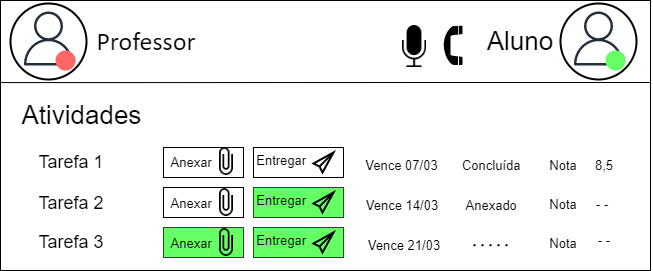

The diagram above was exported from draw.io. Its source (the exported page's mxGraphModel, read from the mxfile embedded in the PNG):
<mxGraphModel dx="1483" dy="733" grid="1" gridSize="10" guides="1" tooltips="1" connect="1" arrows="1" fold="1" page="1" pageScale="1" pageWidth="827" pageHeight="1169" math="0" shadow="0">
  <root>
    <mxCell id="0" />
    <mxCell id="1" parent="0" />
    <mxCell id="MduR1S1N15nYM3wBl1Et-91" value="" style="rounded=0;whiteSpace=wrap;html=1;fontSize=13;fillColor=none;" vertex="1" parent="1">
      <mxGeometry x="80" y="80" width="650" height="270" as="geometry" />
    </mxCell>
    <mxCell id="MduR1S1N15nYM3wBl1Et-83" value="" style="rounded=0;whiteSpace=wrap;html=1;fontSize=13;fillColor=#66FF66;strokeColor=#36393d;" vertex="1" parent="1">
      <mxGeometry x="243" y="307" width="80" height="30" as="geometry" />
    </mxCell>
    <mxCell id="MduR1S1N15nYM3wBl1Et-85" value="" style="rounded=0;whiteSpace=wrap;html=1;fontSize=13;fillColor=#66FF66;strokeColor=#36393d;" vertex="1" parent="1">
      <mxGeometry x="333" y="307" width="90" height="30" as="geometry" />
    </mxCell>
    <mxCell id="MduR1S1N15nYM3wBl1Et-84" value="" style="rounded=0;whiteSpace=wrap;html=1;fontSize=13;fillColor=#66FF66;strokeColor=#36393d;" vertex="1" parent="1">
      <mxGeometry x="333" y="267" width="90" height="30" as="geometry" />
    </mxCell>
    <mxCell id="MduR1S1N15nYM3wBl1Et-87" value="" style="rounded=0;whiteSpace=wrap;html=1;fontSize=13;fillColor=none;" vertex="1" parent="1">
      <mxGeometry x="333" y="227" width="90" height="30" as="geometry" />
    </mxCell>
    <mxCell id="9ygYH8ToFB7yXFy-jAX1-8" value="" style="shape=mxgraph.signs.tech.telephone_1;html=1;pointerEvents=1;fillColor=#000000;strokeColor=none;verticalLabelPosition=bottom;verticalAlign=top;align=center;fontSize=12;" parent="1" vertex="1">
      <mxGeometry x="520" y="105" width="22" height="40" as="geometry" />
    </mxCell>
    <mxCell id="9ygYH8ToFB7yXFy-jAX1-11" value="" style="shape=image;html=1;verticalAlign=top;verticalLabelPosition=bottom;labelBackgroundColor=#ffffff;imageAspect=0;aspect=fixed;image=https://cdn4.iconfinder.com/data/icons/ionicons/512/icon-ios7-mic-128.png;fontSize=12;" parent="1" vertex="1">
      <mxGeometry x="470" y="102" width="48" height="48" as="geometry" />
    </mxCell>
    <mxCell id="9ygYH8ToFB7yXFy-jAX1-13" value="" style="ellipse;whiteSpace=wrap;html=1;aspect=fixed;fontSize=12;strokeWidth=2;" parent="1" vertex="1">
      <mxGeometry x="90" y="83" width="76" height="76" as="geometry" />
    </mxCell>
    <mxCell id="9ygYH8ToFB7yXFy-jAX1-17" value="" style="sketch=0;outlineConnect=0;fontColor=#232F3E;gradientColor=none;fillColor=#232F3D;strokeColor=none;dashed=0;verticalLabelPosition=bottom;verticalAlign=top;align=center;html=1;fontSize=12;fontStyle=0;aspect=fixed;pointerEvents=1;shape=mxgraph.aws4.user;" parent="1" vertex="1">
      <mxGeometry x="101" y="91" width="54" height="54" as="geometry" />
    </mxCell>
    <mxCell id="9ygYH8ToFB7yXFy-jAX1-21" value="&lt;span style=&quot;font-size: 26px; line-height: 107%; font-family: calibri, sans-serif;&quot;&gt;Professor&lt;/span&gt;" style="text;html=1;strokeColor=none;fillColor=none;align=center;verticalAlign=middle;whiteSpace=wrap;rounded=0;fontSize=26;" parent="1" vertex="1">
      <mxGeometry x="166" y="96" width="120" height="50" as="geometry" />
    </mxCell>
    <mxCell id="9ygYH8ToFB7yXFy-jAX1-22" value="" style="ellipse;whiteSpace=wrap;html=1;aspect=fixed;fontSize=26;strokeWidth=2;fillColor=#FF6666;strokeColor=none;" parent="1" vertex="1">
      <mxGeometry x="135" y="130" width="20" height="20" as="geometry" />
    </mxCell>
    <mxCell id="MduR1S1N15nYM3wBl1Et-10" value="Aluno" style="text;html=1;strokeColor=none;fillColor=none;align=center;verticalAlign=middle;whiteSpace=wrap;rounded=0;fontSize=26;" vertex="1" parent="1">
      <mxGeometry x="570" y="106" width="60" height="30" as="geometry" />
    </mxCell>
    <mxCell id="MduR1S1N15nYM3wBl1Et-11" value="Atividades&amp;nbsp;" style="text;html=1;strokeColor=none;fillColor=none;align=center;verticalAlign=middle;whiteSpace=wrap;rounded=0;fontSize=26;" vertex="1" parent="1">
      <mxGeometry x="135" y="180" width="60" height="30" as="geometry" />
    </mxCell>
    <mxCell id="MduR1S1N15nYM3wBl1Et-13" value="Tarefa 1" style="text;html=1;strokeColor=none;fillColor=none;align=center;verticalAlign=middle;whiteSpace=wrap;rounded=0;fontSize=18;" vertex="1" parent="1">
      <mxGeometry x="101" y="227" width="100" height="30" as="geometry" />
    </mxCell>
    <mxCell id="MduR1S1N15nYM3wBl1Et-14" value="Tarefa 2" style="text;html=1;strokeColor=none;fillColor=none;align=center;verticalAlign=middle;whiteSpace=wrap;rounded=0;fontSize=18;" vertex="1" parent="1">
      <mxGeometry x="89" y="268" width="124" height="30" as="geometry" />
    </mxCell>
    <mxCell id="MduR1S1N15nYM3wBl1Et-15" value="Tarefa 3" style="text;html=1;strokeColor=none;fillColor=none;align=center;verticalAlign=middle;whiteSpace=wrap;rounded=0;fontSize=18;" vertex="1" parent="1">
      <mxGeometry x="98" y="307" width="106" height="30" as="geometry" />
    </mxCell>
    <mxCell id="MduR1S1N15nYM3wBl1Et-20" value="" style="ellipse;whiteSpace=wrap;html=1;aspect=fixed;fontSize=12;strokeWidth=2;" vertex="1" parent="1">
      <mxGeometry x="640" y="83" width="76" height="76" as="geometry" />
    </mxCell>
    <mxCell id="MduR1S1N15nYM3wBl1Et-21" value="" style="sketch=0;outlineConnect=0;fontColor=#232F3E;gradientColor=none;fillColor=#232F3D;strokeColor=none;dashed=0;verticalLabelPosition=bottom;verticalAlign=top;align=center;html=1;fontSize=12;fontStyle=0;aspect=fixed;pointerEvents=1;shape=mxgraph.aws4.user;" vertex="1" parent="1">
      <mxGeometry x="651" y="91" width="54" height="54" as="geometry" />
    </mxCell>
    <mxCell id="MduR1S1N15nYM3wBl1Et-22" value="" style="ellipse;whiteSpace=wrap;html=1;aspect=fixed;fontSize=26;strokeWidth=2;fillColor=#66FF66;strokeColor=none;" vertex="1" parent="1">
      <mxGeometry x="685" y="130" width="20" height="20" as="geometry" />
    </mxCell>
    <mxCell id="MduR1S1N15nYM3wBl1Et-25" value="" style="shape=image;html=1;verticalAlign=top;verticalLabelPosition=bottom;labelBackgroundColor=#ffffff;imageAspect=0;aspect=fixed;image=https://cdn2.iconfinder.com/data/icons/freecns-cumulus/16/519897-198_Paperclip-128.png;fontSize=18;" vertex="1" parent="1">
      <mxGeometry x="292" y="227" width="28" height="28" as="geometry" />
    </mxCell>
    <mxCell id="MduR1S1N15nYM3wBl1Et-30" value="" style="shape=image;html=1;verticalAlign=top;verticalLabelPosition=bottom;labelBackgroundColor=#ffffff;imageAspect=0;aspect=fixed;image=https://cdn2.iconfinder.com/data/icons/freecns-cumulus/16/519897-198_Paperclip-128.png;fontSize=18;" vertex="1" parent="1">
      <mxGeometry x="292" y="308" width="28" height="28" as="geometry" />
    </mxCell>
    <mxCell id="MduR1S1N15nYM3wBl1Et-31" value="" style="shape=image;html=1;verticalAlign=top;verticalLabelPosition=bottom;labelBackgroundColor=#ffffff;imageAspect=0;aspect=fixed;image=https://cdn2.iconfinder.com/data/icons/freecns-cumulus/16/519897-198_Paperclip-128.png;fontSize=18;imageBackground=none;" vertex="1" parent="1">
      <mxGeometry x="292" y="268" width="28" height="28" as="geometry" />
    </mxCell>
    <mxCell id="MduR1S1N15nYM3wBl1Et-34" value="Anexar&amp;nbsp;" style="text;html=1;strokeColor=none;fillColor=none;align=center;verticalAlign=middle;whiteSpace=wrap;rounded=0;fontSize=13;" vertex="1" parent="1">
      <mxGeometry x="243" y="227" width="60" height="30" as="geometry" />
    </mxCell>
    <mxCell id="MduR1S1N15nYM3wBl1Et-39" value="Anexar&amp;nbsp;" style="text;html=1;strokeColor=none;fillColor=none;align=center;verticalAlign=middle;whiteSpace=wrap;rounded=0;fontSize=13;" vertex="1" parent="1">
      <mxGeometry x="243" y="268" width="60" height="30" as="geometry" />
    </mxCell>
    <mxCell id="MduR1S1N15nYM3wBl1Et-41" value="Anexar&amp;nbsp;" style="text;html=1;strokeColor=none;fillColor=none;align=center;verticalAlign=middle;whiteSpace=wrap;rounded=0;fontSize=13;" vertex="1" parent="1">
      <mxGeometry x="243" y="308" width="60" height="30" as="geometry" />
    </mxCell>
    <mxCell id="MduR1S1N15nYM3wBl1Et-42" value="Nota" style="text;html=1;strokeColor=none;fillColor=none;align=center;verticalAlign=middle;whiteSpace=wrap;rounded=0;fontSize=13;" vertex="1" parent="1">
      <mxGeometry x="613" y="230" width="60" height="30" as="geometry" />
    </mxCell>
    <mxCell id="MduR1S1N15nYM3wBl1Et-45" value="8,5" style="text;html=1;strokeColor=none;fillColor=none;align=center;verticalAlign=middle;whiteSpace=wrap;rounded=0;fontSize=13;" vertex="1" parent="1">
      <mxGeometry x="654" y="230" width="60" height="30" as="geometry" />
    </mxCell>
    <mxCell id="MduR1S1N15nYM3wBl1Et-47" value="" style="html=1;verticalLabelPosition=bottom;align=center;labelBackgroundColor=#ffffff;verticalAlign=top;strokeWidth=2;shadow=0;dashed=0;shape=mxgraph.ios7.icons.pointer;fontSize=13;fillColor=none;" vertex="1" parent="1">
      <mxGeometry x="393" y="232" width="20" height="20" as="geometry" />
    </mxCell>
    <mxCell id="MduR1S1N15nYM3wBl1Et-48" value="Entregar&amp;nbsp;" style="text;html=1;strokeColor=none;fillColor=none;align=center;verticalAlign=middle;whiteSpace=wrap;rounded=0;fontSize=13;" vertex="1" parent="1">
      <mxGeometry x="333" y="225" width="60" height="30" as="geometry" />
    </mxCell>
    <mxCell id="MduR1S1N15nYM3wBl1Et-49" value="" style="html=1;verticalLabelPosition=bottom;align=center;labelBackgroundColor=#ffffff;verticalAlign=top;strokeWidth=2;shadow=0;dashed=0;shape=mxgraph.ios7.icons.pointer;fontSize=13;strokeColor=default;fillColor=#66FF66;" vertex="1" parent="1">
      <mxGeometry x="393" y="272" width="20" height="20" as="geometry" />
    </mxCell>
    <mxCell id="MduR1S1N15nYM3wBl1Et-50" value="Entregar&amp;nbsp;" style="text;html=1;strokeColor=none;fillColor=none;align=center;verticalAlign=middle;whiteSpace=wrap;rounded=0;fontSize=13;" vertex="1" parent="1">
      <mxGeometry x="333" y="265" width="60" height="30" as="geometry" />
    </mxCell>
    <mxCell id="MduR1S1N15nYM3wBl1Et-51" value="" style="html=1;verticalLabelPosition=bottom;align=center;labelBackgroundColor=#ffffff;verticalAlign=top;strokeWidth=2;shadow=0;dashed=0;shape=mxgraph.ios7.icons.pointer;fontSize=13;fillColor=#66FF66;" vertex="1" parent="1">
      <mxGeometry x="393" y="312" width="20" height="20" as="geometry" />
    </mxCell>
    <mxCell id="MduR1S1N15nYM3wBl1Et-52" value="Entregar&amp;nbsp;" style="text;html=1;strokeColor=none;fillColor=none;align=center;verticalAlign=middle;whiteSpace=wrap;rounded=0;fontSize=13;" vertex="1" parent="1">
      <mxGeometry x="333" y="305" width="60" height="30" as="geometry" />
    </mxCell>
    <mxCell id="MduR1S1N15nYM3wBl1Et-54" value="Nota" style="text;html=1;strokeColor=none;fillColor=none;align=center;verticalAlign=middle;whiteSpace=wrap;rounded=0;fontSize=13;" vertex="1" parent="1">
      <mxGeometry x="613" y="269" width="60" height="30" as="geometry" />
    </mxCell>
    <mxCell id="MduR1S1N15nYM3wBl1Et-55" value="Nota" style="text;html=1;strokeColor=none;fillColor=none;align=center;verticalAlign=middle;whiteSpace=wrap;rounded=0;fontSize=13;" vertex="1" parent="1">
      <mxGeometry x="613" y="308" width="60" height="30" as="geometry" />
    </mxCell>
    <mxCell id="MduR1S1N15nYM3wBl1Et-57" value="- -&amp;nbsp;" style="text;html=1;strokeColor=none;fillColor=none;align=center;verticalAlign=middle;whiteSpace=wrap;rounded=0;fontSize=13;" vertex="1" parent="1">
      <mxGeometry x="654" y="269" width="60" height="30" as="geometry" />
    </mxCell>
    <mxCell id="MduR1S1N15nYM3wBl1Et-58" value="- -" style="text;html=1;strokeColor=none;fillColor=none;align=center;verticalAlign=middle;whiteSpace=wrap;rounded=0;fontSize=13;" vertex="1" parent="1">
      <mxGeometry x="654" y="305" width="60" height="30" as="geometry" />
    </mxCell>
    <mxCell id="MduR1S1N15nYM3wBl1Et-66" value="Vence 14/03" style="text;html=1;strokeColor=none;fillColor=none;align=center;verticalAlign=middle;whiteSpace=wrap;rounded=0;fontSize=13;" vertex="1" parent="1">
      <mxGeometry x="441.5" y="275" width="80" height="20" as="geometry" />
    </mxCell>
    <mxCell id="MduR1S1N15nYM3wBl1Et-70" value="Vence 07/03" style="text;html=1;strokeColor=none;fillColor=none;align=center;verticalAlign=middle;whiteSpace=wrap;rounded=0;fontSize=13;" vertex="1" parent="1">
      <mxGeometry x="440" y="235" width="83" height="20" as="geometry" />
    </mxCell>
    <mxCell id="MduR1S1N15nYM3wBl1Et-72" value="Vence 21/03" style="text;html=1;strokeColor=none;fillColor=none;align=center;verticalAlign=middle;whiteSpace=wrap;rounded=0;fontSize=13;" vertex="1" parent="1">
      <mxGeometry x="441.5" y="310" width="84" height="30" as="geometry" />
    </mxCell>
    <mxCell id="MduR1S1N15nYM3wBl1Et-74" style="edgeStyle=orthogonalEdgeStyle;rounded=0;orthogonalLoop=1;jettySize=auto;html=1;exitX=0.5;exitY=1;exitDx=0;exitDy=0;fontSize=13;" edge="1" parent="1" source="MduR1S1N15nYM3wBl1Et-72" target="MduR1S1N15nYM3wBl1Et-72">
      <mxGeometry relative="1" as="geometry" />
    </mxCell>
    <mxCell id="MduR1S1N15nYM3wBl1Et-75" value="Concluída&amp;nbsp;" style="text;html=1;strokeColor=none;fillColor=none;align=center;verticalAlign=middle;whiteSpace=wrap;rounded=0;fontSize=13;" vertex="1" parent="1">
      <mxGeometry x="543" y="235" width="60" height="20" as="geometry" />
    </mxCell>
    <mxCell id="MduR1S1N15nYM3wBl1Et-81" value="" style="rounded=0;whiteSpace=wrap;html=1;fontSize=13;fillColor=none;" vertex="1" parent="1">
      <mxGeometry x="243" y="267" width="80" height="30" as="geometry" />
    </mxCell>
    <mxCell id="MduR1S1N15nYM3wBl1Et-86" value="" style="rounded=0;whiteSpace=wrap;html=1;fontSize=13;fillColor=none;" vertex="1" parent="1">
      <mxGeometry x="243" y="227" width="80" height="30" as="geometry" />
    </mxCell>
    <mxCell id="MduR1S1N15nYM3wBl1Et-88" value="Anexado&amp;nbsp;" style="text;html=1;strokeColor=none;fillColor=none;align=center;verticalAlign=middle;whiteSpace=wrap;rounded=0;fontSize=13;" vertex="1" parent="1">
      <mxGeometry x="543" y="270" width="60" height="30" as="geometry" />
    </mxCell>
    <mxCell id="MduR1S1N15nYM3wBl1Et-89" value="" style="endArrow=none;dashed=1;html=1;dashPattern=1 3;strokeWidth=2;rounded=0;fontSize=13;" edge="1" parent="1">
      <mxGeometry width="50" height="50" relative="1" as="geometry">
        <mxPoint x="553" y="324.7" as="sourcePoint" />
        <mxPoint x="593" y="324.7" as="targetPoint" />
      </mxGeometry>
    </mxCell>
    <mxCell id="MduR1S1N15nYM3wBl1Et-95" value="" style="endArrow=none;html=1;rounded=0;fontSize=13;exitX=0.001;exitY=0.304;exitDx=0;exitDy=0;exitPerimeter=0;" edge="1" parent="1" source="MduR1S1N15nYM3wBl1Et-91">
      <mxGeometry width="50" height="50" relative="1" as="geometry">
        <mxPoint x="30" y="260" as="sourcePoint" />
        <mxPoint x="730" y="162" as="targetPoint" />
      </mxGeometry>
    </mxCell>
  </root>
</mxGraphModel>